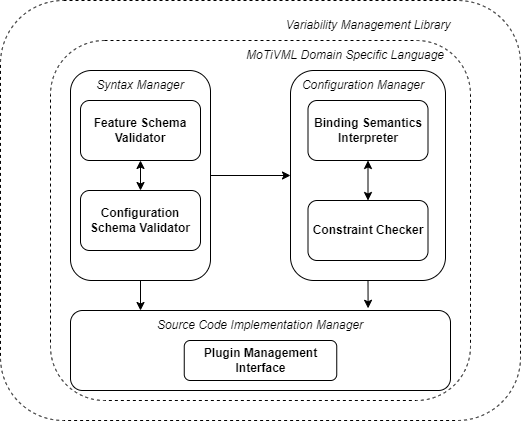

The diagram above was exported from draw.io. Its source (the exported page's mxGraphModel, read from the mxfile embedded in the PNG):
<mxGraphModel dx="1038" dy="547" grid="1" gridSize="10" guides="1" tooltips="1" connect="1" arrows="1" fold="1" page="1" pageScale="1" pageWidth="1100" pageHeight="850" math="0" shadow="0">
  <root>
    <mxCell id="0" />
    <mxCell id="1" parent="0" />
    <mxCell id="WFlSu1OCBb4qiynegJKm-1" value="" style="rounded=1;whiteSpace=wrap;html=1;dashed=1;" parent="1" vertex="1">
      <mxGeometry x="340" y="70" width="520" height="420" as="geometry" />
    </mxCell>
    <mxCell id="WFlSu1OCBb4qiynegJKm-3" value="&lt;i&gt;Variability Management Library&lt;/i&gt;" style="text;html=1;strokeColor=none;fillColor=none;align=center;verticalAlign=middle;whiteSpace=wrap;rounded=0;" parent="1" vertex="1">
      <mxGeometry x="617.5" y="80" width="180" height="30" as="geometry" />
    </mxCell>
    <mxCell id="WFlSu1OCBb4qiynegJKm-9" value="" style="rounded=1;whiteSpace=wrap;html=1;dashed=1;" parent="1" vertex="1">
      <mxGeometry x="390" y="110" width="420" height="360" as="geometry" />
    </mxCell>
    <mxCell id="WFlSu1OCBb4qiynegJKm-10" value="&lt;i&gt;MoTiVML Domain Specific Language&lt;/i&gt;" style="text;html=1;strokeColor=none;fillColor=none;align=center;verticalAlign=middle;whiteSpace=wrap;rounded=0;" parent="1" vertex="1">
      <mxGeometry x="585" y="110" width="200" height="30" as="geometry" />
    </mxCell>
    <mxCell id="WFlSu1OCBb4qiynegJKm-12" value="" style="rounded=1;whiteSpace=wrap;html=1;" parent="1" vertex="1">
      <mxGeometry x="630" y="140" width="155" height="210" as="geometry" />
    </mxCell>
    <mxCell id="WFlSu1OCBb4qiynegJKm-14" value="" style="rounded=1;whiteSpace=wrap;html=1;" parent="1" vertex="1">
      <mxGeometry x="410" y="380" width="380" height="80" as="geometry" />
    </mxCell>
    <mxCell id="WFlSu1OCBb4qiynegJKm-23" value="&lt;i&gt;Configuration Manager&lt;/i&gt;" style="text;html=1;strokeColor=none;fillColor=none;align=center;verticalAlign=middle;whiteSpace=wrap;rounded=0;" parent="1" vertex="1">
      <mxGeometry x="637.5" y="140" width="130" height="30" as="geometry" />
    </mxCell>
    <mxCell id="egB-6K1mfVD_C-YalNu--16" style="edgeStyle=orthogonalEdgeStyle;rounded=0;orthogonalLoop=1;jettySize=auto;html=1;entryX=0;entryY=0.5;entryDx=0;entryDy=0;" parent="1" source="egB-6K1mfVD_C-YalNu--5" target="WFlSu1OCBb4qiynegJKm-12" edge="1">
      <mxGeometry relative="1" as="geometry" />
    </mxCell>
    <mxCell id="egB-6K1mfVD_C-YalNu--5" value="" style="rounded=1;whiteSpace=wrap;html=1;" parent="1" vertex="1">
      <mxGeometry x="410" y="140" width="140" height="210" as="geometry" />
    </mxCell>
    <mxCell id="egB-6K1mfVD_C-YalNu--6" value="&lt;i&gt;Syntax Manager&lt;/i&gt;" style="text;html=1;strokeColor=none;fillColor=none;align=center;verticalAlign=middle;whiteSpace=wrap;rounded=0;" parent="1" vertex="1">
      <mxGeometry x="415" y="140" width="130" height="30" as="geometry" />
    </mxCell>
    <mxCell id="egB-6K1mfVD_C-YalNu--8" value="&lt;b&gt;Constraint Checker&lt;/b&gt;" style="rounded=1;whiteSpace=wrap;html=1;" parent="1" vertex="1">
      <mxGeometry x="647.5" y="270" width="120" height="60" as="geometry" />
    </mxCell>
    <mxCell id="egB-6K1mfVD_C-YalNu--9" value="&lt;b&gt;Binding Semantics Interpreter&lt;/b&gt;" style="rounded=1;whiteSpace=wrap;html=1;" parent="1" vertex="1">
      <mxGeometry x="647.5" y="170" width="120" height="60" as="geometry" />
    </mxCell>
    <mxCell id="egB-6K1mfVD_C-YalNu--10" value="&lt;b&gt;Feature Schema Validator&lt;/b&gt;" style="rounded=1;whiteSpace=wrap;html=1;" parent="1" vertex="1">
      <mxGeometry x="420" y="170" width="120" height="60" as="geometry" />
    </mxCell>
    <mxCell id="egB-6K1mfVD_C-YalNu--11" value="&lt;b&gt;Configuration Schema Validator&lt;/b&gt;" style="rounded=1;whiteSpace=wrap;html=1;" parent="1" vertex="1">
      <mxGeometry x="420" y="260" width="120" height="60" as="geometry" />
    </mxCell>
    <mxCell id="egB-6K1mfVD_C-YalNu--12" value="" style="endArrow=classic;startArrow=classic;html=1;rounded=0;exitX=0.5;exitY=0;exitDx=0;exitDy=0;entryX=0.5;entryY=1;entryDx=0;entryDy=0;" parent="1" source="egB-6K1mfVD_C-YalNu--11" target="egB-6K1mfVD_C-YalNu--10" edge="1">
      <mxGeometry width="50" height="50" relative="1" as="geometry">
        <mxPoint x="500" y="230" as="sourcePoint" />
        <mxPoint x="550" y="180" as="targetPoint" />
      </mxGeometry>
    </mxCell>
    <mxCell id="egB-6K1mfVD_C-YalNu--13" value="" style="endArrow=classic;startArrow=classic;html=1;rounded=0;entryX=0.5;entryY=1;entryDx=0;entryDy=0;exitX=0.5;exitY=0;exitDx=0;exitDy=0;" parent="1" source="egB-6K1mfVD_C-YalNu--8" target="egB-6K1mfVD_C-YalNu--9" edge="1">
      <mxGeometry width="50" height="50" relative="1" as="geometry">
        <mxPoint x="500" y="240" as="sourcePoint" />
        <mxPoint x="550" y="190" as="targetPoint" />
      </mxGeometry>
    </mxCell>
    <mxCell id="egB-6K1mfVD_C-YalNu--14" value="&lt;b&gt;Plugin Management Interface&lt;/b&gt;" style="rounded=1;whiteSpace=wrap;html=1;" parent="1" vertex="1">
      <mxGeometry x="523.75" y="410" width="152.5" height="40" as="geometry" />
    </mxCell>
    <mxCell id="egB-6K1mfVD_C-YalNu--15" value="&lt;i&gt;Source Code Implementation Manager&lt;/i&gt;" style="text;html=1;strokeColor=none;fillColor=none;align=center;verticalAlign=middle;whiteSpace=wrap;rounded=0;" parent="1" vertex="1">
      <mxGeometry x="455" y="380" width="290" height="30" as="geometry" />
    </mxCell>
    <mxCell id="egB-6K1mfVD_C-YalNu--18" value="" style="endArrow=classic;html=1;rounded=0;exitX=0.5;exitY=1;exitDx=0;exitDy=0;" parent="1" source="egB-6K1mfVD_C-YalNu--5" edge="1">
      <mxGeometry width="50" height="50" relative="1" as="geometry">
        <mxPoint x="500" y="320" as="sourcePoint" />
        <mxPoint x="480" y="380" as="targetPoint" />
      </mxGeometry>
    </mxCell>
    <mxCell id="egB-6K1mfVD_C-YalNu--19" value="" style="endArrow=classic;html=1;rounded=0;exitX=0.5;exitY=1;exitDx=0;exitDy=0;entryX=0.871;entryY=-0.073;entryDx=0;entryDy=0;entryPerimeter=0;" parent="1" source="WFlSu1OCBb4qiynegJKm-12" target="egB-6K1mfVD_C-YalNu--15" edge="1">
      <mxGeometry width="50" height="50" relative="1" as="geometry">
        <mxPoint x="500" y="320" as="sourcePoint" />
        <mxPoint x="550" y="270" as="targetPoint" />
      </mxGeometry>
    </mxCell>
  </root>
</mxGraphModel>